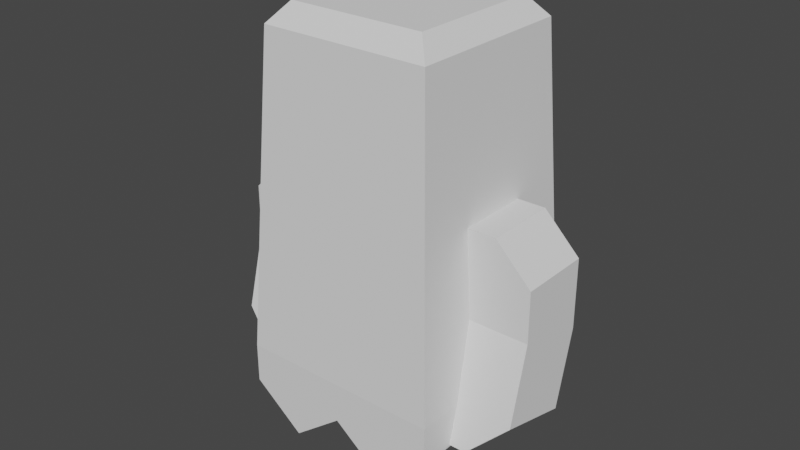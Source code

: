 # Source: ghost_rig_UNITY.blend  (saved by Blender 2.80.75; exported with 4.5.12 LTS)
import bpy
from mathutils import Matrix  # noqa: F401  (used for matrix-valued properties, if any)

bpy.ops.wm.read_factory_settings(use_empty=True)
scene = bpy.context.scene
scene.name = 'Scene'

# ---- collections
col_collection = bpy.data.collections.new('Collection'); scene.collection.children.link(col_collection)

# ---- world
world_world = bpy.data.worlds.new('World'); scene.world = world_world
world_world.use_nodes = True; world_world.node_tree.nodes.clear()
_N = world_world.node_tree.nodes; _L = world_world.node_tree.links
n0 = _N.new('ShaderNodeOutputWorld'); n0.name = 'World Output'; n0.location = (300, 300)
n1 = _N.new('ShaderNodeBackground'); n1.name = 'Background'; n1.location = (10, 300)
n1.inputs[0].default_value = (0.05088, 0.05088, 0.05088, 1.0)
_L.new(n1.outputs[0], n0.inputs[0])
n0.is_active_output = True
world_world.color = (0.05088, 0.05088, 0.05088)
world_world.use_sun_shadow = False
world_world.sun_shadow_jitter_overblur = 0.0

# ---- meshes
me_ghost = bpy.data.meshes.new('Ghost')
me_ghost.from_pydata([(-0.0107, 0.13, 0.1469), (0.1009, 0.1816, 0.1757), (0.1009, 0.13, 0.1757), (-0.0107, 0.1816, 0.1469), (0.0558, 0.13, 0.4832), (0.0558, 0.2416, 0.4274), (0.0558, 0.1858, 0.4832), (0.0558, 0.13, 0.35), (0.0558, 0.2416, 0.35), (-0.0558, 0.13, 0.4832), (-0.0558, 0.1858, 0.4832), (-0.0558, 0.2416, 0.4274), (-0.0558, 0.2416, 0.3211), (-0.0558, 0.13, 0.3211), (-0.02573, 0.2416, 0.205), (0.08586, 0.2416, 0.2338), (-0.0107, -0.13, 0.1469), (0.1009, -0.1816, 0.1757), (-0.0107, -0.1816, 0.1469), (0.1009, -0.13, 0.1757), (0.08586, -0.2416, 0.2338), (-0.02573, -0.2416, 0.205), (-0.0558, -0.13, 0.3211), (-0.0558, -0.2416, 0.3211), (0.0558, -0.1858, 0.4832), (-0.0558, -0.13, 0.4832), (-0.0558, -0.1858, 0.4832), (0.0558, -0.13, 0.4832), (0.0558, -0.13, 0.35), (-0.0558, -0.2416, 0.4274), (0.0558, -0.2416, 0.4274), (0.0558, -0.2416, 0.35), (0.138, 0.03235, 0.5657), (0.1347, 0.09248, 0.6258), (0.1347, 0.03235, 0.6258), (0.138, 0.09248, 0.5657), (0.138, -0.09248, 0.5657), (0.1347, -0.03235, 0.6258), (0.1347, -0.09248, 0.6258), (0.138, -0.03235, 0.5657), (0.1442, -0.02483, 0.4506), (0.1398, 0.02483, 0.5317), (0.1398, -0.02483, 0.5317), (0.1442, 0.02483, 0.4506), (0.13, -0.13, 0.7132), (0.1049, 0.1049, 0.7432), (0.1049, -0.1049, 0.7432), (0.13, 0.13, 0.7132), (-0.1049, -0.1049, 0.7432), (-0.13, -0.13, 0.7132), (-0.13, 0.13, 0.7132), (-0.1049, 0.1049, 0.7432), (0.156, -0.156, 0.2333), (0.156, 0.156, 0.2333), (-0.156, 0.156, 0.2333), (-0.156, -0.156, 0.2333), (0.156, 0.156, 0.1727), (-0.156, 0.156, 0.1727), (0.156, 8.314e-10, 0.1727), (0.156, -0.078, 0.112), (0.156, -0.156, 0.1727), (0.156, 0.078, 0.112), (-0.156, 8.314e-10, 0.1727), (-0.156, -0.078, 0.112), (-0.156, -0.156, 0.1727), (-0.156, 0.078, 0.112)], [], [(0, 1, 2), (1, 0, 3), (4, 5, 6), (7, 5, 4), (5, 7, 8), (6, 9, 4), (9, 6, 10), (11, 9, 10), (12, 9, 11), (9, 12, 13), (14, 8, 15), (14, 5, 8), (12, 5, 14), (5, 12, 11), (3, 15, 1), (15, 3, 14), (14, 13, 12), (3, 13, 14), (13, 3, 0), (7, 15, 8), (2, 15, 7), (15, 2, 1), (13, 4, 9), (4, 13, 0), (4, 0, 7), (2, 7, 0), (11, 6, 5), (6, 11, 10), (16, 17, 18), (17, 16, 19), (20, 18, 17), (18, 20, 21), (22, 21, 23), (22, 18, 21), (18, 22, 16), (24, 25, 26), (25, 24, 27), (16, 28, 19), (16, 27, 28), (22, 27, 16), (27, 22, 25), (25, 29, 26), (22, 29, 25), (29, 22, 23), (21, 29, 23), (29, 21, 30), (30, 21, 31), (20, 31, 21), (20, 28, 31), (17, 28, 20), (28, 17, 19), (30, 27, 24), (31, 27, 30), (27, 31, 28), (24, 29, 30), (29, 24, 26), (32, 33, 34), (33, 32, 35), (36, 37, 38), (37, 36, 39), (40, 41, 42), (41, 40, 43), (44, 45, 46), (45, 44, 47), (48, 44, 46), (44, 48, 49), (50, 48, 51), (48, 50, 49), (47, 51, 45), (51, 47, 50), (45, 48, 46), (48, 45, 51), (37, 32, 34), (32, 39, 35), (39, 32, 37), (44, 38, 47), (44, 36, 38), (52, 36, 44), (36, 42, 39), (36, 40, 42), (36, 52, 40), (40, 52, 43), (37, 47, 38), (34, 47, 37), (33, 47, 34), (35, 47, 33), (42, 35, 39), (41, 35, 42), (43, 35, 41), (35, 53, 47), (43, 53, 35), (53, 43, 52), (53, 50, 47), (50, 53, 54), (54, 49, 50), (49, 54, 55), (49, 52, 44), (52, 49, 55), (54, 56, 53), (56, 54, 57), (53, 56, 58), (60, 59, 58), (60, 53, 52), (58, 53, 60), (56, 58, 61), (55, 54, 64), (54, 57, 62), (65, 62, 57), (64, 63, 62), (62, 54, 64), (52, 60, 55), (64, 55, 60), (54, 52, 55), (52, 54, 53)])
me_ghost.use_remesh_preserve_volume = False
me_ghost.use_remesh_preserve_attributes = False
me_ghost.use_mirror_vertex_groups = False
me_ghost.update()
arm_metarig_001 = bpy.data.armatures.new('metarig.001')  # bones are not reproduced

# ---- objects
ob_armature = bpy.data.objects.new('Armature', arm_metarig_001)
ob_ghost = bpy.data.objects.new('Ghost', me_ghost)

# ---- transforms, parenting, visibility, modifiers, constraints
ob_armature.location = (0.0, 0.0, 0.0)
ob_armature.lineart.crease_threshold = 0.0
ob_ghost.parent = ob_armature
ob_ghost.location = (0.0, 0.0, 0.0)
ob_ghost.rotation_euler = (0.0, 0.0, -1.571)
ob_ghost.lineart.crease_threshold = 0.0
_vg = ob_ghost.vertex_groups.new(name='spine')
_vg = ob_ghost.vertex_groups.new(name='spine.001')
_vg = ob_ghost.vertex_groups.new(name='spine.002')
_vg = ob_ghost.vertex_groups.new(name='spine.003')
_vg = ob_ghost.vertex_groups.new(name='spine.004')
_vg = ob_ghost.vertex_groups.new(name='spine.005')
_vg = ob_ghost.vertex_groups.new(name='spine.006')
for _i, _w in zip([32, 33, 34, 35, 36, 37, 38, 39, 40, 41, 42, 43, 44, 45, 46, 47, 48, 49, 50, 51, 52, 53, 54, 55, 56, 57, 58, 59, 60, 61, 62, 63, 64, 65], [0.8626, 0.8521, 0.8985, 0.7467, 0.7702, 0.8904, 0.8781, 0.7877, 0.2757, 0.6687, 0.6907, 0.2257, 0.9608, 0.9667, 0.9702, 0.9548, 0.9741, 0.9671, 0.9635, 0.9716, 0.2982, 0.2693, 0.4702, 0.4915, 0.2492, 0.4448, 0.1897, 0.1626, 0.2494, 0.1625, 0.4585, 0.465, 0.4738, 0.3976]): _vg.add([_i], _w, 'REPLACE')
_vg = ob_ghost.vertex_groups.new(name='shoulder.L')
for _i, _w in zip([4, 6, 9, 10, 11, 13, 32, 33, 34, 35, 36, 37, 38, 39, 40, 41, 42, 43, 47, 52, 53, 54, 55, 56, 57, 58, 59, 60, 61, 62, 63, 64, 65], [0.0815, 0.05869, 0.7752, 0.2683, 0.08836, 0.01189, 0.06899, 0.08374, 0.05145, 0.139, 0.07452, 0.04362, 0.03923, 0.09276, 0.2652, 0.1896, 0.1424, 0.5698, 0.02153, 0.1348, 0.2223, 0.1153, 0.09562, 0.1916, 0.113, 0.119, 0.08341, 0.1062, 0.115, 0.1026, 0.09881, 0.09553, 0.09489]): _vg.add([_i], _w, 'REPLACE')
_vg = ob_ghost.vertex_groups.new(name='upper_arm.L')
for _i, _w in zip([0, 1, 2, 3, 4, 5, 6, 7, 8, 9, 10, 11, 12, 13, 14, 15], [0.1105, 0.07835, 0.1662, 0.04891, 1.002, 0.9322, 0.9574, 0.8368, 0.7711, 0.2299, 0.6998, 0.7503, 0.2379, 0.8533, 0.06154, 0.102]): _vg.add([_i], _w, 'REPLACE')
_vg = ob_ghost.vertex_groups.new(name='forearm.L')
for _i, _w in zip([0, 1, 2, 3, 7, 8, 12, 13, 14, 15], [0.5426, 0.8668, 0.7096, 0.8193, 0.09854, 0.1783, 0.1092, 0.05108, 0.8371, 0.8758]): _vg.add([_i], _w, 'REPLACE')
_vg = ob_ghost.vertex_groups.new(name='upper_arm.L.001')
for _i, _w in zip([5, 8, 10, 11, 12, 13, 14], [0.06976, 0.02123, 0.01422, 0.1419, 0.6495, 0.03744, 0.08311]): _vg.add([_i], _w, 'REPLACE')
_vg = ob_ghost.vertex_groups.new(name='shoulder.R')
for _i, _w in zip([22, 24, 25, 26, 27, 29, 32, 33, 34, 35, 36, 37, 38, 39, 40, 41, 42, 43, 52, 53, 54, 55, 56, 57, 58, 59, 60, 61, 62, 63, 64, 65], [0.00291, 0.05454, 0.7627, 0.2554, 0.07382, 0.04671, 0.02126, 0.004978, 0.004723, 0.03287, 0.08468, 0.02612, 0.04229, 0.07879, 0.3781, 0.0864, 0.1193, 0.1353, 0.1468, 0.07304, 0.0553, 0.07596, 0.06711, 0.05513, 0.07046, 0.0703, 0.1194, 0.05094, 0.06384, 0.06939, 0.07528, 0.05236]): _vg.add([_i], _w, 'REPLACE')
_vg = ob_ghost.vertex_groups.new(name='upper_arm.R')
for _i, _w in zip([16, 17, 18, 19, 20, 21, 22, 23, 24, 25, 26, 27, 28, 29, 30, 31], [0.1102, 0.05886, 0.04379, 0.1543, 0.1087, 0.05518, 0.8687, 0.362, 0.9676, 0.2346, 0.719, 1.007, 0.8388, 0.8289, 0.9586, 0.7869]): _vg.add([_i], _w, 'REPLACE')
_vg = ob_ghost.vertex_groups.new(name='forearm.R')
for _i, _w in zip([16, 17, 18, 19, 20, 21, 22, 23, 28, 31], [0.5454, 0.9008, 0.8214, 0.7327, 0.8702, 0.8313, 0.05896, 0.2451, 0.101, 0.1782]): _vg.add([_i], _w, 'REPLACE')
_vg = ob_ghost.vertex_groups.new(name='upper_arm.R.001')
for _i, _w in zip([21, 23, 26, 29], [0.09663, 0.3677, 0.02061, 0.1493]): _vg.add([_i], _w, 'REPLACE')
_vg = ob_ghost.vertex_groups.new(name='pelvis.L')
_vg = ob_ghost.vertex_groups.new(name='thigh.L')
for _i, _w in zip([35, 40, 43, 52, 53, 54, 55, 56, 57, 58, 59, 60, 61, 62, 63, 64, 65], [0.005351, 0.003132, 0.0003106, 0.1283, 0.1692, 0.09622, 0.08879, 0.1959, 0.09649, 0.2346, 0.1457, 0.1588, 0.2891, 0.09105, 0.09046, 0.09031, 0.08254]): _vg.add([_i], _w, 'REPLACE')
_vg = ob_ghost.vertex_groups.new(name='shin.L')
for _i, _w in zip([52, 53, 54, 55, 56, 57, 58, 59, 60, 61, 62, 63, 64, 65], [0.06199, 0.1047, 0.1516, 0.1112, 0.1319, 0.179, 0.0829, 0.05375, 0.06224, 0.2092, 0.1606, 0.1424, 0.1249, 0.2692]): _vg.add([_i], _w, 'REPLACE')
_vg = ob_ghost.vertex_groups.new(name='pelvis.R')
_vg = ob_ghost.vertex_groups.new(name='thigh.R')
for _i, _w in zip([36, 40, 52, 53, 54, 55, 56, 57, 58, 59, 60, 61, 62, 63, 64, 65], [0.003435, 0.009066, 0.1628, 0.1316, 0.08511, 0.0983, 0.1327, 0.08502, 0.2392, 0.2972, 0.2133, 0.1377, 0.0905, 0.09508, 0.1001, 0.07725]): _vg.add([_i], _w, 'REPLACE')
_vg = ob_ghost.vertex_groups.new(name='shin.R')
for _i, _w in zip([52, 53, 55, 56, 58, 59, 60, 61, 62, 63, 64], [0.0661, 0.008528, 0.02212, 0.0118, 0.0637, 0.1866, 0.08995, 0.02007, 0.01004, 0.01665, 0.02359]): _vg.add([_i], _w, 'REPLACE')
_vg = ob_ghost.vertex_groups.new(name='foot.L')
_vg = ob_ghost.vertex_groups.new(name='toe.L')
_vg = ob_ghost.vertex_groups.new(name='heel.02.L')
_vg = ob_ghost.vertex_groups.new(name='hand.L')
for _i, _w in zip([0, 1, 2, 3, 7], [0.3443, 0.04819, 0.1172, 0.115, 0.02967]): _vg.add([_i], _w, 'REPLACE')
_vg = ob_ghost.vertex_groups.new(name='foot.R')
_vg = ob_ghost.vertex_groups.new(name='toe.R')
_vg = ob_ghost.vertex_groups.new(name='heel.02.R')
_vg = ob_ghost.vertex_groups.new(name='hand.R')
for _i, _w in zip([16, 17, 18, 19, 28], [0.3429, 0.02224, 0.1135, 0.1077, 0.02907]): _vg.add([_i], _w, 'REPLACE')
_m = ob_ghost.modifiers.new('Armature', 'ARMATURE')
_m.object = ob_armature

# ---- collection membership
col_collection.objects.link(ob_armature)
col_collection.objects.link(ob_ghost)

# ---- scene / render settings (as saved in the file)
scene.frame_start = 1; scene.frame_end = 50; scene.frame_set(48)
scene.render.engine = 'BLENDER_EEVEE_NEXT'
scene.cycles.use_denoising = False
scene.cycles.samples = 128
scene.cycles.sampling_pattern = 'TABULATED_SOBOL'
scene.cycles.use_adaptive_sampling = False
scene.cycles.use_light_tree = False
scene.view_settings.view_transform = 'Filmic'
bpy.context.view_layer.update()

# ---- added for rendering (the .blend has no active camera and no usable light): camera, sun
cam_auto = bpy.data.cameras.new('AutoCamera')
cam_auto.lens = 50.0
cam_auto.sensor_width = 36.0
cam_auto.clip_end = 1000.0
ob_auto_camera = bpy.data.objects.new('AutoCamera', cam_auto)
scene.collection.objects.link(ob_auto_camera)
ob_auto_camera.location = (0.874856, -1.06818, 1.12616)
ob_auto_camera.rotation_euler = (1.09748, -7.21219e-08, 0.694738)
scene.camera = ob_auto_camera
light_auto_sun = bpy.data.lights.new('AutoSun', 'SUN')
light_auto_sun.energy = 3.0
light_auto_sun.angle = 0.0523599
ob_auto_sun = bpy.data.objects.new('AutoSun', light_auto_sun)
scene.collection.objects.link(ob_auto_sun)
ob_auto_sun.rotation_euler = (0.872665, 0.174533, 0.523599)
bpy.context.view_layer.update()
